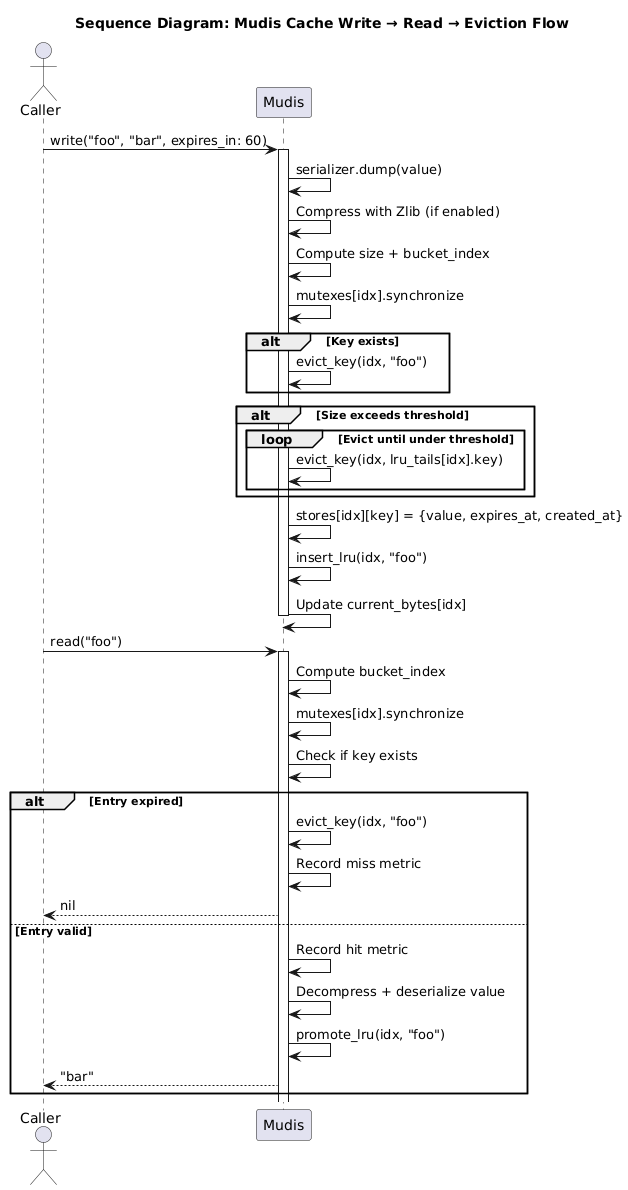

The diagram above was rendered by PlantUML. Its source (embedded in the PNG):
@startuml
title Sequence Diagram: Mudis Cache Write → Read → Eviction Flow

actor Caller

Caller -> Mudis : write("foo", "bar", expires_in: 60)
activate Mudis

Mudis -> Mudis : serializer.dump(value)
Mudis -> Mudis : Compress with Zlib (if enabled)
Mudis -> Mudis : Compute size + bucket_index
Mudis -> Mudis : mutexes[idx].synchronize

alt Key exists
    Mudis -> Mudis : evict_key(idx, "foo")
end

alt Size exceeds threshold
    loop Evict until under threshold
        Mudis -> Mudis : evict_key(idx, lru_tails[idx].key)
    end
end

Mudis -> Mudis : stores[idx][key] = {value, expires_at, created_at}
Mudis -> Mudis : insert_lru(idx, "foo")
Mudis -> Mudis : Update current_bytes[idx]
deactivate Mudis

Caller -> Mudis : read("foo")
activate Mudis

Mudis -> Mudis : Compute bucket_index
Mudis -> Mudis : mutexes[idx].synchronize
Mudis -> Mudis : Check if key exists

alt Entry expired
    Mudis -> Mudis : evict_key(idx, "foo")
    Mudis -> Mudis : Record miss metric
    Mudis --> Caller : nil
else Entry valid
    Mudis -> Mudis : Record hit metric
    Mudis -> Mudis : Decompress + deserialize value
    Mudis -> Mudis : promote_lru(idx, "foo")
    Mudis --> Caller : "bar"
end
@enduml